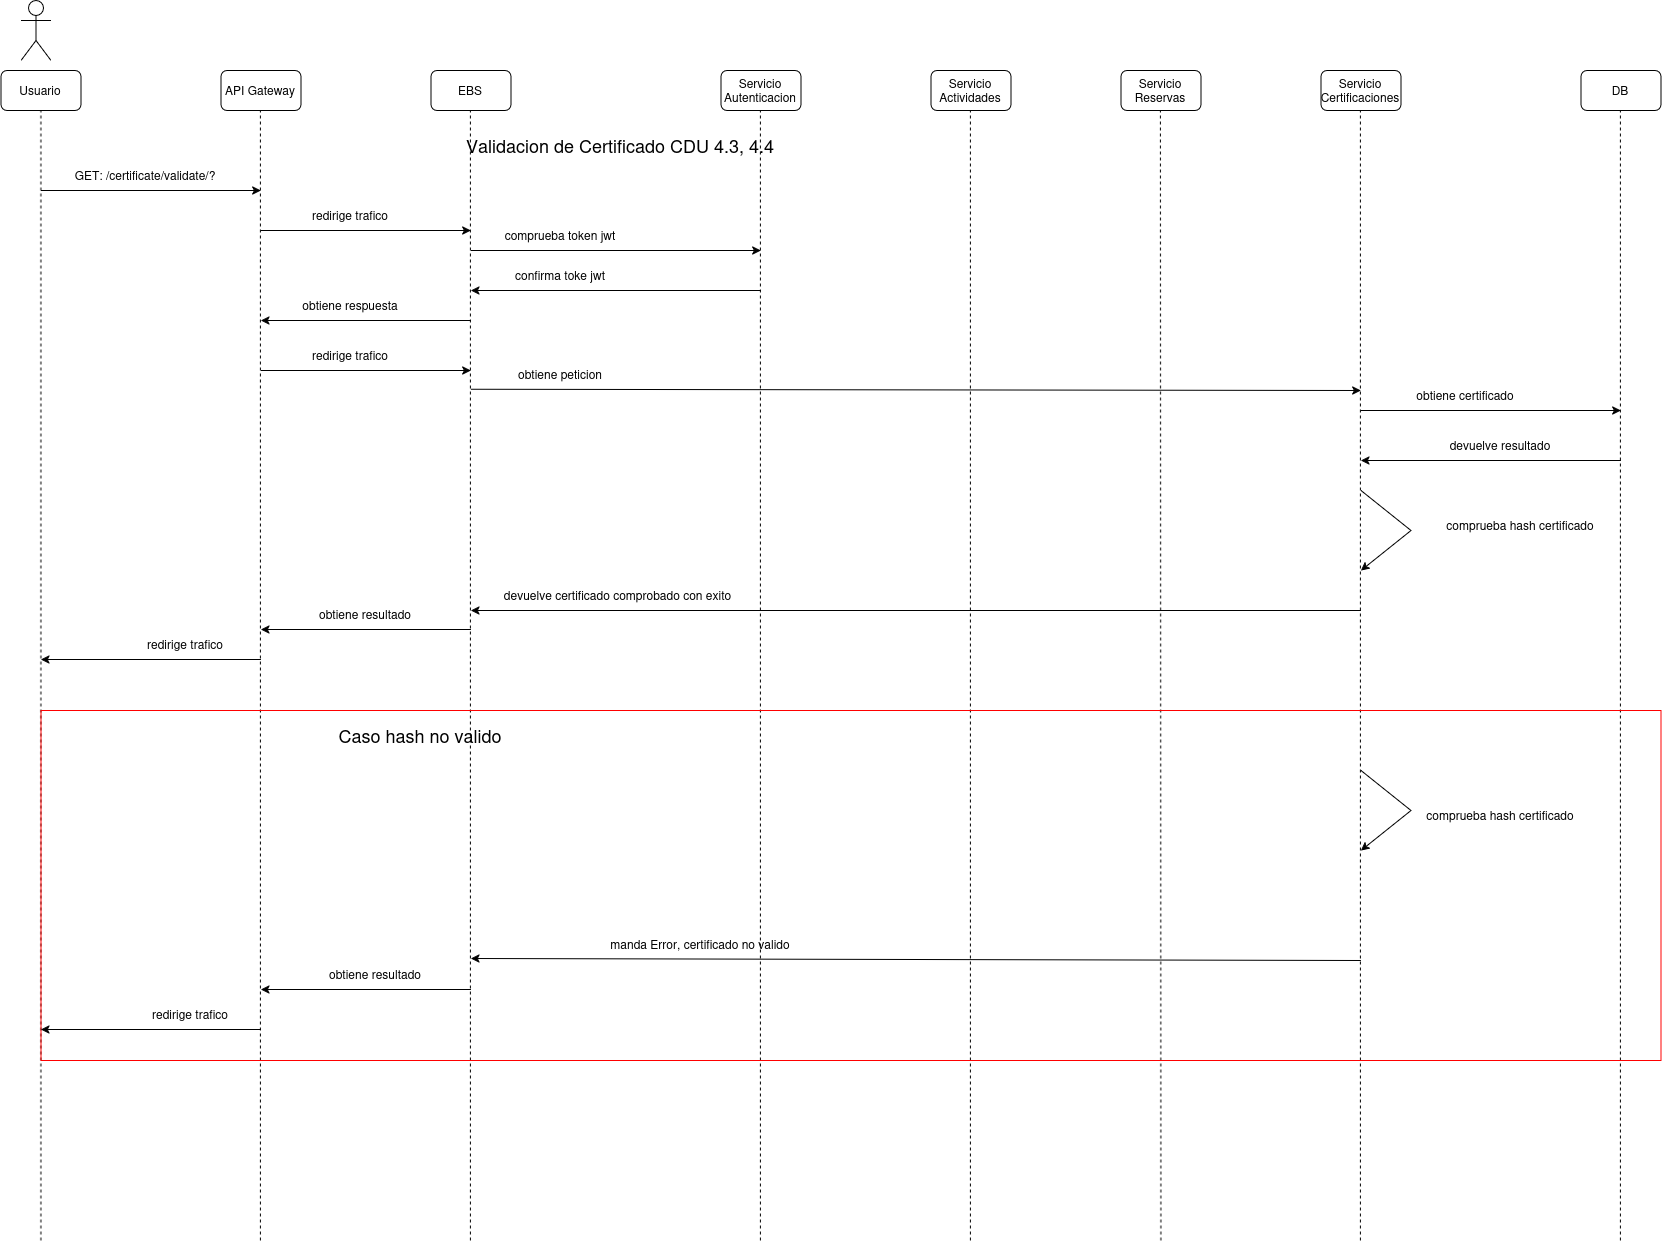

The diagram above was exported from draw.io. Its source (the exported page's mxGraphModel, read from the mxfile embedded in the PNG):
<mxGraphModel dx="2260" dy="1325" grid="1" gridSize="10" guides="1" tooltips="1" connect="1" arrows="1" fold="1" page="1" pageScale="1" pageWidth="850" pageHeight="1100" math="0" shadow="0">
  <root>
    <mxCell id="VRJA3Gr7ZexFKqQ_You8-0" />
    <mxCell id="VRJA3Gr7ZexFKqQ_You8-1" parent="VRJA3Gr7ZexFKqQ_You8-0" />
    <mxCell id="VRJA3Gr7ZexFKqQ_You8-2" parent="VRJA3Gr7ZexFKqQ_You8-1" style="shape=umlActor;verticalLabelPosition=bottom;verticalAlign=top;html=1;outlineConnect=0;" value="" vertex="1">
      <mxGeometry height="60" width="30" x="50" y="40" as="geometry" />
    </mxCell>
    <mxCell id="VRJA3Gr7ZexFKqQ_You8-3" parent="VRJA3Gr7ZexFKqQ_You8-1" style="rounded=1;whiteSpace=wrap;html=1;" value="Usuario" vertex="1">
      <mxGeometry height="40" width="80" x="30" y="110" as="geometry" />
    </mxCell>
    <mxCell id="VRJA3Gr7ZexFKqQ_You8-4" parent="VRJA3Gr7ZexFKqQ_You8-1" style="rounded=1;whiteSpace=wrap;html=1;" value="API Gateway" vertex="1">
      <mxGeometry height="40" width="80" x="250" y="110" as="geometry" />
    </mxCell>
    <mxCell id="VRJA3Gr7ZexFKqQ_You8-5" parent="VRJA3Gr7ZexFKqQ_You8-1" style="rounded=1;whiteSpace=wrap;html=1;" value="Servicio Autenticacion" vertex="1">
      <mxGeometry height="40" width="80" x="750" y="110" as="geometry" />
    </mxCell>
    <mxCell id="VRJA3Gr7ZexFKqQ_You8-6" parent="VRJA3Gr7ZexFKqQ_You8-1" style="rounded=1;whiteSpace=wrap;html=1;" value="Servicio Actividades" vertex="1">
      <mxGeometry height="40" width="80" x="960" y="110" as="geometry" />
    </mxCell>
    <mxCell id="VRJA3Gr7ZexFKqQ_You8-7" parent="VRJA3Gr7ZexFKqQ_You8-1" style="rounded=1;whiteSpace=wrap;html=1;" value="Servicio Reservas" vertex="1">
      <mxGeometry height="40" width="80" x="1150" y="110" as="geometry" />
    </mxCell>
    <mxCell id="VRJA3Gr7ZexFKqQ_You8-8" parent="VRJA3Gr7ZexFKqQ_You8-1" style="rounded=1;whiteSpace=wrap;html=1;" value="Servicio Certificaciones" vertex="1">
      <mxGeometry height="40" width="80" x="1350" y="110" as="geometry" />
    </mxCell>
    <mxCell id="VRJA3Gr7ZexFKqQ_You8-9" parent="VRJA3Gr7ZexFKqQ_You8-1" style="rounded=1;whiteSpace=wrap;html=1;" value="DB" vertex="1">
      <mxGeometry height="40" width="80" x="1610" y="110" as="geometry" />
    </mxCell>
    <mxCell id="VRJA3Gr7ZexFKqQ_You8-10" parent="VRJA3Gr7ZexFKqQ_You8-1" style="rounded=1;whiteSpace=wrap;html=1;" value="EBS" vertex="1">
      <mxGeometry height="40" width="80" x="460" y="110" as="geometry" />
    </mxCell>
    <mxCell id="VRJA3Gr7ZexFKqQ_You8-11" edge="1" parent="VRJA3Gr7ZexFKqQ_You8-1" style="endArrow=classic;html=1;rounded=0;" value="">
      <mxGeometry height="50" relative="1" width="50" as="geometry">
        <mxPoint x="70" y="230" as="sourcePoint" />
        <mxPoint x="290" y="230" as="targetPoint" />
      </mxGeometry>
    </mxCell>
    <mxCell id="VRJA3Gr7ZexFKqQ_You8-12" parent="VRJA3Gr7ZexFKqQ_You8-1" style="text;html=1;whiteSpace=wrap;strokeColor=none;fillColor=none;align=center;verticalAlign=middle;rounded=0;" value="&lt;font style=&quot;font-size: 18px;&quot;&gt;Validacion de Certificado CDU 4.3, 4.4&lt;/font&gt;" vertex="1">
      <mxGeometry height="30" width="500" x="400" y="170" as="geometry" />
    </mxCell>
    <mxCell id="VRJA3Gr7ZexFKqQ_You8-13" parent="VRJA3Gr7ZexFKqQ_You8-1" style="text;html=1;whiteSpace=wrap;strokeColor=none;fillColor=none;align=center;verticalAlign=middle;rounded=0;" value="GET: /certificate/validate/?" vertex="1">
      <mxGeometry height="30" width="150" x="100" y="200" as="geometry" />
    </mxCell>
    <mxCell id="VRJA3Gr7ZexFKqQ_You8-14" edge="1" parent="VRJA3Gr7ZexFKqQ_You8-1" style="endArrow=none;dashed=1;html=1;rounded=0;entryX=0.5;entryY=1;entryDx=0;entryDy=0;" target="VRJA3Gr7ZexFKqQ_You8-3" value="">
      <mxGeometry height="50" relative="1" width="50" as="geometry">
        <mxPoint x="70" y="1280" as="sourcePoint" />
        <mxPoint x="540" y="220" as="targetPoint" />
      </mxGeometry>
    </mxCell>
    <mxCell id="VRJA3Gr7ZexFKqQ_You8-15" edge="1" parent="VRJA3Gr7ZexFKqQ_You8-1" style="endArrow=none;dashed=1;html=1;rounded=0;entryX=0.5;entryY=1;entryDx=0;entryDy=0;" value="">
      <mxGeometry height="50" relative="1" width="50" as="geometry">
        <mxPoint x="289.5" y="1280" as="sourcePoint" />
        <mxPoint x="289.5" y="150" as="targetPoint" />
      </mxGeometry>
    </mxCell>
    <mxCell id="VRJA3Gr7ZexFKqQ_You8-16" edge="1" parent="VRJA3Gr7ZexFKqQ_You8-1" style="endArrow=none;dashed=1;html=1;rounded=0;entryX=0.5;entryY=1;entryDx=0;entryDy=0;" value="">
      <mxGeometry height="50" relative="1" width="50" as="geometry">
        <mxPoint x="789.5" y="1280" as="sourcePoint" />
        <mxPoint x="789.5" y="150" as="targetPoint" />
      </mxGeometry>
    </mxCell>
    <mxCell id="VRJA3Gr7ZexFKqQ_You8-17" edge="1" parent="VRJA3Gr7ZexFKqQ_You8-1" style="endArrow=none;dashed=1;html=1;rounded=0;entryX=0.5;entryY=1;entryDx=0;entryDy=0;" value="">
      <mxGeometry height="50" relative="1" width="50" as="geometry">
        <mxPoint x="999.5" y="1280" as="sourcePoint" />
        <mxPoint x="999.5" y="150" as="targetPoint" />
      </mxGeometry>
    </mxCell>
    <mxCell id="VRJA3Gr7ZexFKqQ_You8-18" edge="1" parent="VRJA3Gr7ZexFKqQ_You8-1" style="endArrow=none;dashed=1;html=1;rounded=0;entryX=0.5;entryY=1;entryDx=0;entryDy=0;" value="">
      <mxGeometry height="50" relative="1" width="50" as="geometry">
        <mxPoint x="1190" y="1280" as="sourcePoint" />
        <mxPoint x="1189.5" y="150" as="targetPoint" />
      </mxGeometry>
    </mxCell>
    <mxCell id="VRJA3Gr7ZexFKqQ_You8-19" edge="1" parent="VRJA3Gr7ZexFKqQ_You8-1" style="endArrow=none;dashed=1;html=1;rounded=0;entryX=0.5;entryY=1;entryDx=0;entryDy=0;" value="">
      <mxGeometry height="50" relative="1" width="50" as="geometry">
        <mxPoint x="1389.5" y="1280" as="sourcePoint" />
        <mxPoint x="1389.5" y="150" as="targetPoint" />
      </mxGeometry>
    </mxCell>
    <mxCell id="VRJA3Gr7ZexFKqQ_You8-20" edge="1" parent="VRJA3Gr7ZexFKqQ_You8-1" style="endArrow=none;dashed=1;html=1;rounded=0;entryX=0.5;entryY=1;entryDx=0;entryDy=0;" value="">
      <mxGeometry height="50" relative="1" width="50" as="geometry">
        <mxPoint x="1649.5" y="1280" as="sourcePoint" />
        <mxPoint x="1649.5" y="150" as="targetPoint" />
      </mxGeometry>
    </mxCell>
    <mxCell id="VRJA3Gr7ZexFKqQ_You8-21" edge="1" parent="VRJA3Gr7ZexFKqQ_You8-1" style="endArrow=none;dashed=1;html=1;rounded=0;entryX=0.5;entryY=1;entryDx=0;entryDy=0;" value="">
      <mxGeometry height="50" relative="1" width="50" as="geometry">
        <mxPoint x="499.5" y="1280" as="sourcePoint" />
        <mxPoint x="499.5" y="150" as="targetPoint" />
      </mxGeometry>
    </mxCell>
    <mxCell id="VRJA3Gr7ZexFKqQ_You8-22" edge="1" parent="VRJA3Gr7ZexFKqQ_You8-1" style="endArrow=classic;html=1;rounded=0;" value="">
      <mxGeometry height="50" relative="1" width="50" as="geometry">
        <mxPoint x="290" y="270" as="sourcePoint" />
        <mxPoint x="500" y="270" as="targetPoint" />
      </mxGeometry>
    </mxCell>
    <mxCell id="VRJA3Gr7ZexFKqQ_You8-23" parent="VRJA3Gr7ZexFKqQ_You8-1" style="text;html=1;whiteSpace=wrap;strokeColor=none;fillColor=none;align=center;verticalAlign=middle;rounded=0;" value="redirige trafico" vertex="1">
      <mxGeometry height="30" width="120" x="320" y="240" as="geometry" />
    </mxCell>
    <mxCell id="VRJA3Gr7ZexFKqQ_You8-24" edge="1" parent="VRJA3Gr7ZexFKqQ_You8-1" style="endArrow=none;html=1;rounded=0;startArrow=classic;startFill=1;endFill=0;" value="">
      <mxGeometry height="50" relative="1" width="50" as="geometry">
        <mxPoint x="290" y="669" as="sourcePoint" />
        <mxPoint x="500" y="669" as="targetPoint" />
      </mxGeometry>
    </mxCell>
    <mxCell id="VRJA3Gr7ZexFKqQ_You8-25" parent="VRJA3Gr7ZexFKqQ_You8-1" style="text;html=1;whiteSpace=wrap;strokeColor=none;fillColor=none;align=center;verticalAlign=middle;rounded=0;" value="obtiene resultado" vertex="1">
      <mxGeometry height="30" width="160" x="315" y="639" as="geometry" />
    </mxCell>
    <mxCell id="VRJA3Gr7ZexFKqQ_You8-26" edge="1" parent="VRJA3Gr7ZexFKqQ_You8-1" style="endArrow=none;html=1;rounded=0;startArrow=classic;startFill=1;endFill=0;" value="">
      <mxGeometry height="50" relative="1" width="50" as="geometry">
        <mxPoint x="70" y="699" as="sourcePoint" />
        <mxPoint x="290" y="699" as="targetPoint" />
      </mxGeometry>
    </mxCell>
    <mxCell id="VRJA3Gr7ZexFKqQ_You8-27" parent="VRJA3Gr7ZexFKqQ_You8-1" style="text;html=1;whiteSpace=wrap;strokeColor=none;fillColor=none;align=center;verticalAlign=middle;rounded=0;" value="redirige trafico" vertex="1">
      <mxGeometry height="30" width="120" x="155" y="669" as="geometry" />
    </mxCell>
    <mxCell id="VRJA3Gr7ZexFKqQ_You8-28" edge="1" parent="VRJA3Gr7ZexFKqQ_You8-1" style="endArrow=classic;html=1;rounded=0;" value="">
      <mxGeometry height="50" relative="1" width="50" as="geometry">
        <mxPoint x="500" y="290" as="sourcePoint" />
        <mxPoint x="790" y="290" as="targetPoint" />
      </mxGeometry>
    </mxCell>
    <mxCell id="VRJA3Gr7ZexFKqQ_You8-29" parent="VRJA3Gr7ZexFKqQ_You8-1" style="text;html=1;whiteSpace=wrap;strokeColor=none;fillColor=none;align=center;verticalAlign=middle;rounded=0;" value="comprueba token jwt" vertex="1">
      <mxGeometry height="30" width="120" x="530" y="260" as="geometry" />
    </mxCell>
    <mxCell id="VRJA3Gr7ZexFKqQ_You8-30" edge="1" parent="VRJA3Gr7ZexFKqQ_You8-1" style="endArrow=none;html=1;rounded=0;startArrow=classic;startFill=1;endFill=0;" value="">
      <mxGeometry height="50" relative="1" width="50" as="geometry">
        <mxPoint x="500" y="650" as="sourcePoint" />
        <mxPoint x="1390" y="650" as="targetPoint" />
      </mxGeometry>
    </mxCell>
    <mxCell id="VRJA3Gr7ZexFKqQ_You8-31" parent="VRJA3Gr7ZexFKqQ_You8-1" style="text;html=1;whiteSpace=wrap;strokeColor=none;fillColor=none;align=center;verticalAlign=middle;rounded=0;" value="devuelve certificado comprobado con exito" vertex="1">
      <mxGeometry height="30" width="245" x="525" y="620" as="geometry" />
    </mxCell>
    <mxCell id="VRJA3Gr7ZexFKqQ_You8-32" edge="1" parent="VRJA3Gr7ZexFKqQ_You8-1" style="endArrow=classic;html=1;rounded=0;" value="">
      <mxGeometry height="50" relative="1" width="50" as="geometry">
        <mxPoint x="1390" y="450" as="sourcePoint" />
        <mxPoint x="1650" y="450" as="targetPoint" />
      </mxGeometry>
    </mxCell>
    <mxCell id="VRJA3Gr7ZexFKqQ_You8-33" parent="VRJA3Gr7ZexFKqQ_You8-1" style="text;html=1;whiteSpace=wrap;strokeColor=none;fillColor=none;align=center;verticalAlign=middle;rounded=0;" value="obtiene certificado" vertex="1">
      <mxGeometry height="30" width="210" x="1390" y="420" as="geometry" />
    </mxCell>
    <mxCell id="VRJA3Gr7ZexFKqQ_You8-34" edge="1" parent="VRJA3Gr7ZexFKqQ_You8-1" style="endArrow=none;html=1;rounded=0;endFill=0;startArrow=classic;startFill=1;" value="">
      <mxGeometry height="50" relative="1" width="50" as="geometry">
        <mxPoint x="1390" y="500" as="sourcePoint" />
        <mxPoint x="1650" y="500" as="targetPoint" />
      </mxGeometry>
    </mxCell>
    <mxCell id="VRJA3Gr7ZexFKqQ_You8-35" parent="VRJA3Gr7ZexFKqQ_You8-1" style="text;html=1;whiteSpace=wrap;strokeColor=none;fillColor=none;align=center;verticalAlign=middle;rounded=0;" value="devuelve resultado" vertex="1">
      <mxGeometry height="30" width="220" x="1420" y="470" as="geometry" />
    </mxCell>
    <mxCell id="VRJA3Gr7ZexFKqQ_You8-36" edge="1" parent="VRJA3Gr7ZexFKqQ_You8-1" style="endArrow=none;html=1;rounded=0;startArrow=classic;startFill=1;endFill=0;" value="">
      <mxGeometry height="50" relative="1" width="50" as="geometry">
        <mxPoint x="500" y="330" as="sourcePoint" />
        <mxPoint x="790" y="330" as="targetPoint" />
      </mxGeometry>
    </mxCell>
    <mxCell id="VRJA3Gr7ZexFKqQ_You8-37" parent="VRJA3Gr7ZexFKqQ_You8-1" style="text;html=1;whiteSpace=wrap;strokeColor=none;fillColor=none;align=center;verticalAlign=middle;rounded=0;" value="confirma toke jwt" vertex="1">
      <mxGeometry height="30" width="120" x="530" y="300" as="geometry" />
    </mxCell>
    <mxCell id="VRJA3Gr7ZexFKqQ_You8-38" edge="1" parent="VRJA3Gr7ZexFKqQ_You8-1" style="endArrow=none;html=1;rounded=0;startArrow=classic;startFill=1;endFill=0;" value="">
      <mxGeometry height="50" relative="1" width="50" as="geometry">
        <mxPoint x="290" y="360" as="sourcePoint" />
        <mxPoint x="500" y="360" as="targetPoint" />
      </mxGeometry>
    </mxCell>
    <mxCell id="VRJA3Gr7ZexFKqQ_You8-39" parent="VRJA3Gr7ZexFKqQ_You8-1" style="text;html=1;whiteSpace=wrap;strokeColor=none;fillColor=none;align=center;verticalAlign=middle;rounded=0;" value="obtiene respuesta" vertex="1">
      <mxGeometry height="30" width="120" x="320" y="330" as="geometry" />
    </mxCell>
    <mxCell id="VRJA3Gr7ZexFKqQ_You8-40" edge="1" parent="VRJA3Gr7ZexFKqQ_You8-1" style="endArrow=classic;html=1;rounded=0;" value="">
      <mxGeometry height="50" relative="1" width="50" as="geometry">
        <mxPoint x="290" y="410" as="sourcePoint" />
        <mxPoint x="500" y="410" as="targetPoint" />
      </mxGeometry>
    </mxCell>
    <mxCell id="VRJA3Gr7ZexFKqQ_You8-41" parent="VRJA3Gr7ZexFKqQ_You8-1" style="text;html=1;whiteSpace=wrap;strokeColor=none;fillColor=none;align=center;verticalAlign=middle;rounded=0;" value="redirige trafico" vertex="1">
      <mxGeometry height="30" width="120" x="320" y="380" as="geometry" />
    </mxCell>
    <mxCell id="VRJA3Gr7ZexFKqQ_You8-42" edge="1" parent="VRJA3Gr7ZexFKqQ_You8-1" style="endArrow=classic;html=1;rounded=0;" value="">
      <mxGeometry height="50" relative="1" width="50" as="geometry">
        <mxPoint x="500" y="428.75" as="sourcePoint" />
        <mxPoint x="1390" y="430" as="targetPoint" />
      </mxGeometry>
    </mxCell>
    <mxCell id="VRJA3Gr7ZexFKqQ_You8-43" parent="VRJA3Gr7ZexFKqQ_You8-1" style="text;html=1;whiteSpace=wrap;strokeColor=none;fillColor=none;align=center;verticalAlign=middle;rounded=0;" value="obtiene peticion" vertex="1">
      <mxGeometry height="30" width="120" x="530" y="398.75" as="geometry" />
    </mxCell>
    <mxCell id="ucoNn6cq6YeH4vMG0ymA-0" edge="1" parent="VRJA3Gr7ZexFKqQ_You8-1" style="endArrow=classic;html=1;rounded=0;" value="">
      <mxGeometry height="50" relative="1" width="50" as="geometry">
        <Array as="points">
          <mxPoint x="1440" y="570" />
        </Array>
        <mxPoint x="1390" y="530" as="sourcePoint" />
        <mxPoint x="1390" y="610" as="targetPoint" />
      </mxGeometry>
    </mxCell>
    <mxCell id="ucoNn6cq6YeH4vMG0ymA-1" parent="VRJA3Gr7ZexFKqQ_You8-1" style="text;html=1;whiteSpace=wrap;strokeColor=none;fillColor=none;align=center;verticalAlign=middle;rounded=0;" value="comprueba hash certificado" vertex="1">
      <mxGeometry height="30" width="200" x="1450" y="550" as="geometry" />
    </mxCell>
    <mxCell id="IxxdxtGZJVKqRu6MQOh--0" parent="VRJA3Gr7ZexFKqQ_You8-1" style="rounded=0;whiteSpace=wrap;html=1;fillColor=none;strokeColor=#FF0000;" value="" vertex="1">
      <mxGeometry height="350" width="1620" x="70" y="750" as="geometry" />
    </mxCell>
    <mxCell id="IxxdxtGZJVKqRu6MQOh--1" parent="VRJA3Gr7ZexFKqQ_You8-1" style="text;html=1;whiteSpace=wrap;strokeColor=none;fillColor=none;align=center;verticalAlign=middle;rounded=0;" value="&lt;font style=&quot;font-size: 18px;&quot;&gt;Caso hash no valido&lt;/font&gt;" vertex="1">
      <mxGeometry height="30" width="420" x="240" y="760" as="geometry" />
    </mxCell>
    <mxCell id="IxxdxtGZJVKqRu6MQOh--2" edge="1" parent="VRJA3Gr7ZexFKqQ_You8-1" style="endArrow=classic;html=1;rounded=0;" value="">
      <mxGeometry height="50" relative="1" width="50" as="geometry">
        <Array as="points">
          <mxPoint x="1440" y="850" />
        </Array>
        <mxPoint x="1390" y="810" as="sourcePoint" />
        <mxPoint x="1390" y="890" as="targetPoint" />
      </mxGeometry>
    </mxCell>
    <mxCell id="IxxdxtGZJVKqRu6MQOh--3" parent="VRJA3Gr7ZexFKqQ_You8-1" style="text;html=1;whiteSpace=wrap;strokeColor=none;fillColor=none;align=center;verticalAlign=middle;rounded=0;" value="comprueba hash certificado" vertex="1">
      <mxGeometry height="30" width="160" x="1450" y="840" as="geometry" />
    </mxCell>
    <mxCell id="IxxdxtGZJVKqRu6MQOh--4" edge="1" parent="VRJA3Gr7ZexFKqQ_You8-1" style="endArrow=none;html=1;rounded=0;startArrow=classic;startFill=1;endFill=0;" value="">
      <mxGeometry height="50" relative="1" width="50" as="geometry">
        <mxPoint x="290" y="1029" as="sourcePoint" />
        <mxPoint x="500" y="1029" as="targetPoint" />
      </mxGeometry>
    </mxCell>
    <mxCell id="IxxdxtGZJVKqRu6MQOh--5" parent="VRJA3Gr7ZexFKqQ_You8-1" style="text;html=1;whiteSpace=wrap;strokeColor=none;fillColor=none;align=center;verticalAlign=middle;rounded=0;" value="obtiene resultado" vertex="1">
      <mxGeometry height="30" width="160" x="325" y="999" as="geometry" />
    </mxCell>
    <mxCell id="IxxdxtGZJVKqRu6MQOh--6" edge="1" parent="VRJA3Gr7ZexFKqQ_You8-1" style="endArrow=none;html=1;rounded=0;startArrow=classic;startFill=1;endFill=0;" value="">
      <mxGeometry height="50" relative="1" width="50" as="geometry">
        <mxPoint x="70" y="1069" as="sourcePoint" />
        <mxPoint x="290" y="1069" as="targetPoint" />
      </mxGeometry>
    </mxCell>
    <mxCell id="IxxdxtGZJVKqRu6MQOh--7" parent="VRJA3Gr7ZexFKqQ_You8-1" style="text;html=1;whiteSpace=wrap;strokeColor=none;fillColor=none;align=center;verticalAlign=middle;rounded=0;" value="redirige trafico" vertex="1">
      <mxGeometry height="30" width="120" x="160" y="1039" as="geometry" />
    </mxCell>
    <mxCell id="IxxdxtGZJVKqRu6MQOh--8" edge="1" parent="VRJA3Gr7ZexFKqQ_You8-1" style="endArrow=none;html=1;rounded=0;startArrow=classic;startFill=1;endFill=0;" value="">
      <mxGeometry height="50" relative="1" width="50" as="geometry">
        <mxPoint x="500" y="998" as="sourcePoint" />
        <mxPoint x="1390" y="1000" as="targetPoint" />
      </mxGeometry>
    </mxCell>
    <mxCell id="IxxdxtGZJVKqRu6MQOh--9" parent="VRJA3Gr7ZexFKqQ_You8-1" style="text;html=1;whiteSpace=wrap;strokeColor=none;fillColor=none;align=center;verticalAlign=middle;rounded=0;" value="manda Error, certificado no valido" vertex="1">
      <mxGeometry height="30" width="320" x="570" y="969" as="geometry" />
    </mxCell>
  </root>
</mxGraphModel>